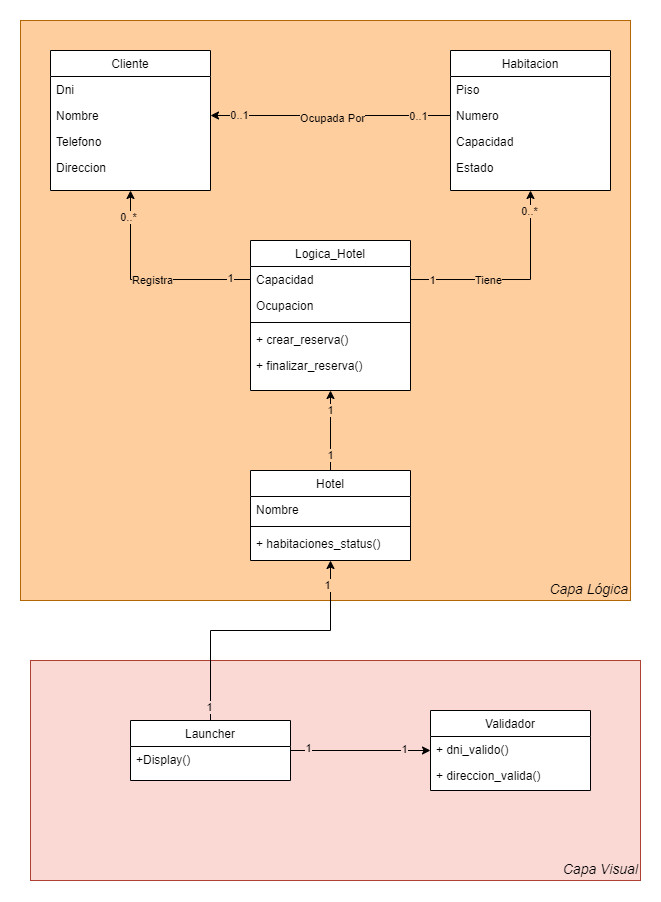

The diagram above was exported from draw.io. Its source (the exported page's mxGraphModel, read from the mxfile embedded in the PNG):
<mxGraphModel dx="416" dy="226" grid="1" gridSize="10" guides="1" tooltips="1" connect="1" arrows="1" fold="1" page="1" pageScale="1" pageWidth="827" pageHeight="1169" math="0" shadow="0">
  <root>
    <mxCell id="WIyWlLk6GJQsqaUBKTNV-0" />
    <mxCell id="WIyWlLk6GJQsqaUBKTNV-1" parent="WIyWlLk6GJQsqaUBKTNV-0" />
    <mxCell id="X0MxEuo5V8AqpUcO7Qj5-37" value="&lt;font style=&quot;font-size: 14px;&quot;&gt;&lt;i&gt;Capa Lógica&lt;/i&gt;&lt;/font&gt;" style="rounded=0;whiteSpace=wrap;html=1;align=right;verticalAlign=bottom;fillColor=#FFCE9F;strokeColor=#b46504;" vertex="1" parent="WIyWlLk6GJQsqaUBKTNV-1">
      <mxGeometry x="30" y="20" width="610" height="580" as="geometry" />
    </mxCell>
    <mxCell id="zkfFHV4jXpPFQw0GAbJ--17" value="Cliente" style="swimlane;fontStyle=0;align=center;verticalAlign=top;childLayout=stackLayout;horizontal=1;startSize=26;horizontalStack=0;resizeParent=1;resizeLast=0;collapsible=1;marginBottom=0;rounded=0;shadow=0;strokeWidth=1;swimlaneFillColor=default;" parent="WIyWlLk6GJQsqaUBKTNV-1" vertex="1">
      <mxGeometry x="60" y="50" width="160" height="140" as="geometry">
        <mxRectangle x="550" y="140" width="160" height="26" as="alternateBounds" />
      </mxGeometry>
    </mxCell>
    <mxCell id="zkfFHV4jXpPFQw0GAbJ--18" value="Dni" style="text;align=left;verticalAlign=top;spacingLeft=4;spacingRight=4;overflow=hidden;rotatable=0;points=[[0,0.5],[1,0.5]];portConstraint=eastwest;" parent="zkfFHV4jXpPFQw0GAbJ--17" vertex="1">
      <mxGeometry y="26" width="160" height="26" as="geometry" />
    </mxCell>
    <mxCell id="zkfFHV4jXpPFQw0GAbJ--19" value="Nombre" style="text;align=left;verticalAlign=top;spacingLeft=4;spacingRight=4;overflow=hidden;rotatable=0;points=[[0,0.5],[1,0.5]];portConstraint=eastwest;rounded=0;shadow=0;html=0;" parent="zkfFHV4jXpPFQw0GAbJ--17" vertex="1">
      <mxGeometry y="52" width="160" height="26" as="geometry" />
    </mxCell>
    <mxCell id="zkfFHV4jXpPFQw0GAbJ--20" value="Telefono" style="text;align=left;verticalAlign=top;spacingLeft=4;spacingRight=4;overflow=hidden;rotatable=0;points=[[0,0.5],[1,0.5]];portConstraint=eastwest;rounded=0;shadow=0;html=0;" parent="zkfFHV4jXpPFQw0GAbJ--17" vertex="1">
      <mxGeometry y="78" width="160" height="26" as="geometry" />
    </mxCell>
    <mxCell id="zkfFHV4jXpPFQw0GAbJ--21" value="Direccion" style="text;align=left;verticalAlign=top;spacingLeft=4;spacingRight=4;overflow=hidden;rotatable=0;points=[[0,0.5],[1,0.5]];portConstraint=eastwest;rounded=0;shadow=0;html=0;" parent="zkfFHV4jXpPFQw0GAbJ--17" vertex="1">
      <mxGeometry y="104" width="160" height="26" as="geometry" />
    </mxCell>
    <mxCell id="X0MxEuo5V8AqpUcO7Qj5-0" value="Habitacion" style="swimlane;fontStyle=0;align=center;verticalAlign=top;childLayout=stackLayout;horizontal=1;startSize=26;horizontalStack=0;resizeParent=1;resizeLast=0;collapsible=1;marginBottom=0;rounded=0;shadow=0;strokeWidth=1;swimlaneLine=1;fillColor=default;gradientColor=none;glass=0;swimlaneFillColor=default;" vertex="1" parent="WIyWlLk6GJQsqaUBKTNV-1">
      <mxGeometry x="460" y="50" width="160" height="140" as="geometry">
        <mxRectangle x="550" y="140" width="160" height="26" as="alternateBounds" />
      </mxGeometry>
    </mxCell>
    <mxCell id="X0MxEuo5V8AqpUcO7Qj5-1" value="Piso" style="text;align=left;verticalAlign=top;spacingLeft=4;spacingRight=4;overflow=hidden;rotatable=0;points=[[0,0.5],[1,0.5]];portConstraint=eastwest;" vertex="1" parent="X0MxEuo5V8AqpUcO7Qj5-0">
      <mxGeometry y="26" width="160" height="26" as="geometry" />
    </mxCell>
    <mxCell id="X0MxEuo5V8AqpUcO7Qj5-2" value="Numero" style="text;align=left;verticalAlign=top;spacingLeft=4;spacingRight=4;overflow=hidden;rotatable=0;points=[[0,0.5],[1,0.5]];portConstraint=eastwest;rounded=0;shadow=0;html=0;" vertex="1" parent="X0MxEuo5V8AqpUcO7Qj5-0">
      <mxGeometry y="52" width="160" height="26" as="geometry" />
    </mxCell>
    <mxCell id="X0MxEuo5V8AqpUcO7Qj5-3" value="Capacidad" style="text;align=left;verticalAlign=top;spacingLeft=4;spacingRight=4;overflow=hidden;rotatable=0;points=[[0,0.5],[1,0.5]];portConstraint=eastwest;rounded=0;shadow=0;html=0;" vertex="1" parent="X0MxEuo5V8AqpUcO7Qj5-0">
      <mxGeometry y="78" width="160" height="26" as="geometry" />
    </mxCell>
    <mxCell id="X0MxEuo5V8AqpUcO7Qj5-4" value="Estado" style="text;align=left;verticalAlign=top;spacingLeft=4;spacingRight=4;overflow=hidden;rotatable=0;points=[[0,0.5],[1,0.5]];portConstraint=eastwest;rounded=0;shadow=0;html=0;" vertex="1" parent="X0MxEuo5V8AqpUcO7Qj5-0">
      <mxGeometry y="104" width="160" height="26" as="geometry" />
    </mxCell>
    <mxCell id="X0MxEuo5V8AqpUcO7Qj5-35" style="edgeStyle=orthogonalEdgeStyle;rounded=0;orthogonalLoop=1;jettySize=auto;html=1;entryX=0.5;entryY=1;entryDx=0;entryDy=0;" edge="1" parent="WIyWlLk6GJQsqaUBKTNV-1" source="X0MxEuo5V8AqpUcO7Qj5-5" target="X0MxEuo5V8AqpUcO7Qj5-10">
      <mxGeometry relative="1" as="geometry" />
    </mxCell>
    <mxCell id="X0MxEuo5V8AqpUcO7Qj5-86" value="1" style="edgeLabel;html=1;align=center;verticalAlign=middle;resizable=0;points=[];labelBackgroundColor=#ffce9f;" vertex="1" connectable="0" parent="X0MxEuo5V8AqpUcO7Qj5-35">
      <mxGeometry x="-0.625" y="2" relative="1" as="geometry">
        <mxPoint x="2" as="offset" />
      </mxGeometry>
    </mxCell>
    <mxCell id="X0MxEuo5V8AqpUcO7Qj5-87" value="1" style="edgeLabel;html=1;align=center;verticalAlign=middle;resizable=0;points=[];labelBackgroundColor=#ffce9f;" vertex="1" connectable="0" parent="X0MxEuo5V8AqpUcO7Qj5-35">
      <mxGeometry x="0.425" y="-1" relative="1" as="geometry">
        <mxPoint x="-1" y="-3" as="offset" />
      </mxGeometry>
    </mxCell>
    <mxCell id="X0MxEuo5V8AqpUcO7Qj5-5" value="Hotel" style="swimlane;fontStyle=0;align=center;verticalAlign=top;childLayout=stackLayout;horizontal=1;startSize=26;horizontalStack=0;resizeParent=1;resizeLast=0;collapsible=1;marginBottom=0;rounded=0;shadow=0;strokeWidth=1;swimlaneFillColor=default;" vertex="1" parent="WIyWlLk6GJQsqaUBKTNV-1">
      <mxGeometry x="260" y="470" width="160" height="90" as="geometry">
        <mxRectangle x="550" y="140" width="160" height="26" as="alternateBounds" />
      </mxGeometry>
    </mxCell>
    <mxCell id="X0MxEuo5V8AqpUcO7Qj5-7" value="Nombre" style="text;align=left;verticalAlign=top;spacingLeft=4;spacingRight=4;overflow=hidden;rotatable=0;points=[[0,0.5],[1,0.5]];portConstraint=eastwest;rounded=0;shadow=0;html=0;" vertex="1" parent="X0MxEuo5V8AqpUcO7Qj5-5">
      <mxGeometry y="26" width="160" height="26" as="geometry" />
    </mxCell>
    <mxCell id="X0MxEuo5V8AqpUcO7Qj5-66" value="" style="line;strokeWidth=1;fillColor=none;align=left;verticalAlign=middle;spacingTop=-1;spacingLeft=3;spacingRight=3;rotatable=0;labelPosition=right;points=[];portConstraint=eastwest;strokeColor=inherit;" vertex="1" parent="X0MxEuo5V8AqpUcO7Qj5-5">
      <mxGeometry y="52" width="160" height="8" as="geometry" />
    </mxCell>
    <mxCell id="X0MxEuo5V8AqpUcO7Qj5-67" value="+ habitaciones_status()" style="text;align=left;verticalAlign=top;spacingLeft=4;spacingRight=4;overflow=hidden;rotatable=0;points=[[0,0.5],[1,0.5]];portConstraint=eastwest;rounded=0;shadow=0;html=0;" vertex="1" parent="X0MxEuo5V8AqpUcO7Qj5-5">
      <mxGeometry y="60" width="160" height="26" as="geometry" />
    </mxCell>
    <mxCell id="X0MxEuo5V8AqpUcO7Qj5-10" value="Logica_Hotel" style="swimlane;fontStyle=0;align=center;verticalAlign=top;childLayout=stackLayout;horizontal=1;startSize=26;horizontalStack=0;resizeParent=1;resizeLast=0;collapsible=1;marginBottom=0;rounded=0;shadow=0;strokeWidth=1;swimlaneFillColor=default;" vertex="1" parent="WIyWlLk6GJQsqaUBKTNV-1">
      <mxGeometry x="260" y="240" width="160" height="150" as="geometry">
        <mxRectangle x="550" y="140" width="160" height="26" as="alternateBounds" />
      </mxGeometry>
    </mxCell>
    <mxCell id="X0MxEuo5V8AqpUcO7Qj5-14" value="Capacidad" style="text;align=left;verticalAlign=top;spacingLeft=4;spacingRight=4;overflow=hidden;rotatable=0;points=[[0,0.5],[1,0.5]];portConstraint=eastwest;rounded=0;shadow=0;html=0;" vertex="1" parent="X0MxEuo5V8AqpUcO7Qj5-10">
      <mxGeometry y="26" width="160" height="26" as="geometry" />
    </mxCell>
    <mxCell id="X0MxEuo5V8AqpUcO7Qj5-15" value="Ocupacion" style="text;align=left;verticalAlign=top;spacingLeft=4;spacingRight=4;overflow=hidden;rotatable=0;points=[[0,0.5],[1,0.5]];portConstraint=eastwest;rounded=0;shadow=0;html=0;" vertex="1" parent="X0MxEuo5V8AqpUcO7Qj5-10">
      <mxGeometry y="52" width="160" height="26" as="geometry" />
    </mxCell>
    <mxCell id="X0MxEuo5V8AqpUcO7Qj5-62" value="" style="line;strokeWidth=1;fillColor=none;align=left;verticalAlign=middle;spacingTop=-1;spacingLeft=3;spacingRight=3;rotatable=0;labelPosition=right;points=[];portConstraint=eastwest;strokeColor=inherit;" vertex="1" parent="X0MxEuo5V8AqpUcO7Qj5-10">
      <mxGeometry y="78" width="160" height="8" as="geometry" />
    </mxCell>
    <mxCell id="X0MxEuo5V8AqpUcO7Qj5-63" value="+ crear_reserva()" style="text;align=left;verticalAlign=top;spacingLeft=4;spacingRight=4;overflow=hidden;rotatable=0;points=[[0,0.5],[1,0.5]];portConstraint=eastwest;rounded=0;shadow=0;html=0;" vertex="1" parent="X0MxEuo5V8AqpUcO7Qj5-10">
      <mxGeometry y="86" width="160" height="26" as="geometry" />
    </mxCell>
    <mxCell id="X0MxEuo5V8AqpUcO7Qj5-65" value="+ finalizar_reserva()" style="text;align=left;verticalAlign=top;spacingLeft=4;spacingRight=4;overflow=hidden;rotatable=0;points=[[0,0.5],[1,0.5]];portConstraint=eastwest;rounded=0;shadow=0;html=0;" vertex="1" parent="X0MxEuo5V8AqpUcO7Qj5-10">
      <mxGeometry y="112" width="160" height="26" as="geometry" />
    </mxCell>
    <mxCell id="X0MxEuo5V8AqpUcO7Qj5-22" style="edgeStyle=orthogonalEdgeStyle;rounded=0;orthogonalLoop=1;jettySize=auto;html=1;entryX=0.5;entryY=1;entryDx=0;entryDy=0;" edge="1" parent="WIyWlLk6GJQsqaUBKTNV-1" source="X0MxEuo5V8AqpUcO7Qj5-14" target="zkfFHV4jXpPFQw0GAbJ--17">
      <mxGeometry relative="1" as="geometry" />
    </mxCell>
    <mxCell id="X0MxEuo5V8AqpUcO7Qj5-29" value="1" style="edgeLabel;html=1;align=center;verticalAlign=middle;resizable=0;points=[];labelBackgroundColor=#FFCE9F;" vertex="1" connectable="0" parent="X0MxEuo5V8AqpUcO7Qj5-22">
      <mxGeometry x="-0.809" y="-1" relative="1" as="geometry">
        <mxPoint as="offset" />
      </mxGeometry>
    </mxCell>
    <mxCell id="X0MxEuo5V8AqpUcO7Qj5-31" value="0..*" style="edgeLabel;html=1;align=center;verticalAlign=middle;resizable=0;points=[];labelBackgroundColor=#FFCE9F;" vertex="1" connectable="0" parent="X0MxEuo5V8AqpUcO7Qj5-22">
      <mxGeometry x="0.7387" y="2" relative="1" as="geometry">
        <mxPoint as="offset" />
      </mxGeometry>
    </mxCell>
    <mxCell id="X0MxEuo5V8AqpUcO7Qj5-32" value="Registra" style="edgeLabel;html=1;align=center;verticalAlign=middle;resizable=0;points=[];labelBackgroundColor=#FFCE9F;" vertex="1" connectable="0" parent="X0MxEuo5V8AqpUcO7Qj5-22">
      <mxGeometry x="-0.0653" y="1" relative="1" as="geometry">
        <mxPoint as="offset" />
      </mxGeometry>
    </mxCell>
    <mxCell id="X0MxEuo5V8AqpUcO7Qj5-23" style="edgeStyle=orthogonalEdgeStyle;rounded=0;orthogonalLoop=1;jettySize=auto;html=1;entryX=0.5;entryY=1;entryDx=0;entryDy=0;" edge="1" parent="WIyWlLk6GJQsqaUBKTNV-1" source="X0MxEuo5V8AqpUcO7Qj5-14" target="X0MxEuo5V8AqpUcO7Qj5-0">
      <mxGeometry relative="1" as="geometry" />
    </mxCell>
    <mxCell id="X0MxEuo5V8AqpUcO7Qj5-28" value="1" style="edgeLabel;html=1;align=center;verticalAlign=middle;resizable=0;points=[];labelBackgroundColor=#FFCE9F;" vertex="1" connectable="0" parent="X0MxEuo5V8AqpUcO7Qj5-23">
      <mxGeometry x="-0.7889" y="-1" relative="1" as="geometry">
        <mxPoint as="offset" />
      </mxGeometry>
    </mxCell>
    <mxCell id="X0MxEuo5V8AqpUcO7Qj5-30" value="0..*" style="edgeLabel;html=1;align=center;verticalAlign=middle;resizable=0;points=[];labelBackgroundColor=#FFCE9F;" vertex="1" connectable="0" parent="X0MxEuo5V8AqpUcO7Qj5-23">
      <mxGeometry x="0.8593" y="1" relative="1" as="geometry">
        <mxPoint y="6" as="offset" />
      </mxGeometry>
    </mxCell>
    <mxCell id="X0MxEuo5V8AqpUcO7Qj5-34" value="Tiene" style="edgeLabel;html=1;align=center;verticalAlign=middle;resizable=0;points=[];labelBackgroundColor=#FFCE9F;" vertex="1" connectable="0" parent="X0MxEuo5V8AqpUcO7Qj5-23">
      <mxGeometry x="-0.2563" y="-1" relative="1" as="geometry">
        <mxPoint as="offset" />
      </mxGeometry>
    </mxCell>
    <mxCell id="X0MxEuo5V8AqpUcO7Qj5-24" style="edgeStyle=orthogonalEdgeStyle;rounded=0;orthogonalLoop=1;jettySize=auto;html=1;entryX=1;entryY=0.5;entryDx=0;entryDy=0;" edge="1" parent="WIyWlLk6GJQsqaUBKTNV-1" source="X0MxEuo5V8AqpUcO7Qj5-2" target="zkfFHV4jXpPFQw0GAbJ--19">
      <mxGeometry relative="1" as="geometry" />
    </mxCell>
    <mxCell id="X0MxEuo5V8AqpUcO7Qj5-25" value="Ocupada Por" style="edgeLabel;html=1;align=center;verticalAlign=middle;resizable=0;points=[];labelBackgroundColor=#FFCE9F;" vertex="1" connectable="0" parent="X0MxEuo5V8AqpUcO7Qj5-24">
      <mxGeometry x="-0.0167" y="3" relative="1" as="geometry">
        <mxPoint as="offset" />
      </mxGeometry>
    </mxCell>
    <mxCell id="X0MxEuo5V8AqpUcO7Qj5-26" value="0..1" style="edgeLabel;html=1;align=center;verticalAlign=middle;resizable=0;points=[];labelBackgroundColor=#FFCE9F;" vertex="1" connectable="0" parent="X0MxEuo5V8AqpUcO7Qj5-24">
      <mxGeometry x="0.7583" relative="1" as="geometry">
        <mxPoint as="offset" />
      </mxGeometry>
    </mxCell>
    <mxCell id="X0MxEuo5V8AqpUcO7Qj5-27" value="0..1" style="edgeLabel;html=1;align=center;verticalAlign=middle;resizable=0;points=[];labelBackgroundColor=#FFCE9F;" vertex="1" connectable="0" parent="X0MxEuo5V8AqpUcO7Qj5-24">
      <mxGeometry x="-0.7333" y="1" relative="1" as="geometry">
        <mxPoint as="offset" />
      </mxGeometry>
    </mxCell>
    <mxCell id="X0MxEuo5V8AqpUcO7Qj5-38" value="&lt;font style=&quot;font-size: 14px;&quot;&gt;&lt;i&gt;Capa Visual&lt;/i&gt;&lt;/font&gt;" style="rounded=0;whiteSpace=wrap;html=1;align=right;verticalAlign=bottom;fillColor=#fad9d5;strokeColor=#ae4132;" vertex="1" parent="WIyWlLk6GJQsqaUBKTNV-1">
      <mxGeometry x="40" y="660" width="610" height="220" as="geometry" />
    </mxCell>
    <mxCell id="X0MxEuo5V8AqpUcO7Qj5-42" style="edgeStyle=orthogonalEdgeStyle;rounded=0;orthogonalLoop=1;jettySize=auto;html=1;exitX=1;exitY=0.5;exitDx=0;exitDy=0;entryX=0;entryY=0.5;entryDx=0;entryDy=0;" edge="1" parent="WIyWlLk6GJQsqaUBKTNV-1" source="X0MxEuo5V8AqpUcO7Qj5-39" target="X0MxEuo5V8AqpUcO7Qj5-41">
      <mxGeometry relative="1" as="geometry" />
    </mxCell>
    <mxCell id="X0MxEuo5V8AqpUcO7Qj5-46" value="1" style="edgeLabel;html=1;align=center;verticalAlign=middle;resizable=0;points=[];labelBackgroundColor=#fad9d5;" vertex="1" connectable="0" parent="X0MxEuo5V8AqpUcO7Qj5-42">
      <mxGeometry x="-0.7429" y="2" relative="1" as="geometry">
        <mxPoint as="offset" />
      </mxGeometry>
    </mxCell>
    <mxCell id="X0MxEuo5V8AqpUcO7Qj5-47" value="1" style="edgeLabel;html=1;align=center;verticalAlign=middle;resizable=0;points=[];labelBackgroundColor=#fad9d5;" vertex="1" connectable="0" parent="X0MxEuo5V8AqpUcO7Qj5-42">
      <mxGeometry x="0.7714" y="1" relative="1" as="geometry">
        <mxPoint x="-10" as="offset" />
      </mxGeometry>
    </mxCell>
    <mxCell id="X0MxEuo5V8AqpUcO7Qj5-43" style="edgeStyle=orthogonalEdgeStyle;rounded=0;orthogonalLoop=1;jettySize=auto;html=1;entryX=0.5;entryY=1;entryDx=0;entryDy=0;" edge="1" parent="WIyWlLk6GJQsqaUBKTNV-1" source="X0MxEuo5V8AqpUcO7Qj5-39" target="X0MxEuo5V8AqpUcO7Qj5-5">
      <mxGeometry relative="1" as="geometry">
        <Array as="points">
          <mxPoint x="220" y="630" />
          <mxPoint x="340" y="630" />
        </Array>
      </mxGeometry>
    </mxCell>
    <mxCell id="X0MxEuo5V8AqpUcO7Qj5-48" value="1" style="edgeLabel;html=1;align=center;verticalAlign=middle;resizable=0;points=[];labelBackgroundColor=#fad9d5;" vertex="1" connectable="0" parent="X0MxEuo5V8AqpUcO7Qj5-43">
      <mxGeometry x="-0.9077" y="1" relative="1" as="geometry">
        <mxPoint as="offset" />
      </mxGeometry>
    </mxCell>
    <mxCell id="X0MxEuo5V8AqpUcO7Qj5-49" value="1" style="edgeLabel;html=1;align=center;verticalAlign=middle;resizable=0;points=[];labelBackgroundColor=#FFCE9F;" vertex="1" connectable="0" parent="X0MxEuo5V8AqpUcO7Qj5-43">
      <mxGeometry x="0.8231" y="3" relative="1" as="geometry">
        <mxPoint as="offset" />
      </mxGeometry>
    </mxCell>
    <mxCell id="X0MxEuo5V8AqpUcO7Qj5-39" value="Launcher" style="swimlane;fontStyle=0;align=center;verticalAlign=top;childLayout=stackLayout;horizontal=1;startSize=26;horizontalStack=0;resizeParent=1;resizeLast=0;collapsible=1;marginBottom=0;rounded=0;shadow=0;strokeWidth=1;swimlaneFillColor=default;" vertex="1" parent="WIyWlLk6GJQsqaUBKTNV-1">
      <mxGeometry x="140" y="720" width="160" height="60" as="geometry">
        <mxRectangle x="550" y="140" width="160" height="26" as="alternateBounds" />
      </mxGeometry>
    </mxCell>
    <mxCell id="X0MxEuo5V8AqpUcO7Qj5-50" value="+Display()" style="text;align=left;verticalAlign=top;spacingLeft=4;spacingRight=4;overflow=hidden;rotatable=0;points=[[0,0.5],[1,0.5]];portConstraint=eastwest;rounded=0;shadow=0;html=0;" vertex="1" parent="X0MxEuo5V8AqpUcO7Qj5-39">
      <mxGeometry y="26" width="160" height="26" as="geometry" />
    </mxCell>
    <mxCell id="X0MxEuo5V8AqpUcO7Qj5-41" value="Validador" style="swimlane;fontStyle=0;align=center;verticalAlign=top;childLayout=stackLayout;horizontal=1;startSize=26;horizontalStack=0;resizeParent=1;resizeLast=0;collapsible=1;marginBottom=0;rounded=0;shadow=0;strokeWidth=1;swimlaneFillColor=default;" vertex="1" parent="WIyWlLk6GJQsqaUBKTNV-1">
      <mxGeometry x="440" y="710" width="160" height="80" as="geometry">
        <mxRectangle x="550" y="140" width="160" height="26" as="alternateBounds" />
      </mxGeometry>
    </mxCell>
    <mxCell id="X0MxEuo5V8AqpUcO7Qj5-53" value="+ dni_valido()" style="text;align=left;verticalAlign=top;spacingLeft=4;spacingRight=4;overflow=hidden;rotatable=0;points=[[0,0.5],[1,0.5]];portConstraint=eastwest;rounded=0;shadow=0;html=0;" vertex="1" parent="X0MxEuo5V8AqpUcO7Qj5-41">
      <mxGeometry y="26" width="160" height="26" as="geometry" />
    </mxCell>
    <mxCell id="X0MxEuo5V8AqpUcO7Qj5-54" value="+ direccion_valida()" style="text;align=left;verticalAlign=top;spacingLeft=4;spacingRight=4;overflow=hidden;rotatable=0;points=[[0,0.5],[1,0.5]];portConstraint=eastwest;rounded=0;shadow=0;html=0;" vertex="1" parent="X0MxEuo5V8AqpUcO7Qj5-41">
      <mxGeometry y="52" width="160" height="26" as="geometry" />
    </mxCell>
  </root>
</mxGraphModel>